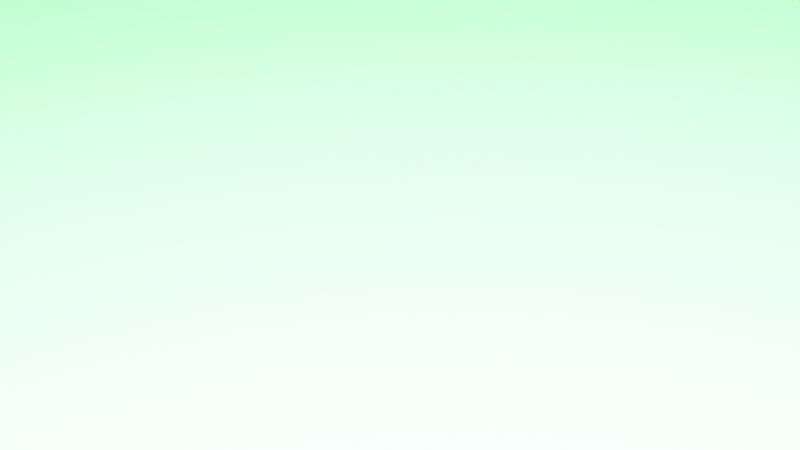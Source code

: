 # Source: ship.blend  (saved by Blender 3.6.11; exported with 4.5.12 LTS)
import bpy
from mathutils import Matrix  # noqa: F401  (used for matrix-valued properties, if any)

bpy.ops.wm.read_factory_settings(use_empty=True)
scene = bpy.context.scene
scene.name = 'Scene'

# ---- collections
col_collection = bpy.data.collections.new('Collection'); scene.collection.children.link(col_collection)

# ---- materials (node trees are filled in below, after node groups)
mat_material_003 = bpy.data.materials.new('Material.003')
mat_material_003.use_transparent_shadow = False
mat_material = bpy.data.materials.new('Material')
mat_material.use_transparent_shadow = False

# ---- material node trees
mat_material_003.use_nodes = True; mat_material_003.node_tree.nodes.clear()
_N = mat_material_003.node_tree.nodes; _L = mat_material_003.node_tree.links
n0 = _N.new('ShaderNodeBsdfPrincipled'); n0.name = 'Principled BSDF'; n0.location = (10, 300)
n0.distribution = 'GGX'
n0.subsurface_method = 'RANDOM_WALK_SKIN'
n0.inputs[0].default_value = (0.005659, 0.3757, 0.01357, 1.0)
n0.inputs[3].default_value = 1.45
n0.inputs[27].default_value = (0.0, 0.0, 0.0, 1.0)
n0.inputs[28].default_value = 1.0
n1 = _N.new('ShaderNodeOutputMaterial'); n1.name = 'Material Output'; n1.location = (300, 300)
_L.new(n0.outputs[0], n1.inputs[0])
n1.is_active_output = True
mat_material.use_nodes = True; mat_material.node_tree.nodes.clear()
_N = mat_material.node_tree.nodes; _L = mat_material.node_tree.links
n0 = _N.new('ShaderNodeBsdfPrincipled'); n0.name = 'Principled BSDF'; n0.location = (10, 300)
n0.distribution = 'GGX'
n0.subsurface_method = 'RANDOM_WALK_SKIN'
n0.inputs[0].default_value = (0.1734, 0.1174, 0.003914, 1.0)
n0.inputs[3].default_value = 1.45
n0.inputs[27].default_value = (0.0, 0.0, 0.0, 1.0)
n0.inputs[28].default_value = 1.0
n1 = _N.new('ShaderNodeOutputMaterial'); n1.name = 'Material Output'; n1.location = (300, 300)
_L.new(n0.outputs[0], n1.inputs[0])
n1.is_active_output = True

# ---- world
world_world = bpy.data.worlds.new('World'); scene.world = world_world
world_world.use_nodes = True; world_world.node_tree.nodes.clear()
_N = world_world.node_tree.nodes; _L = world_world.node_tree.links
n0 = _N.new('ShaderNodeOutputWorld'); n0.name = 'World Output'; n0.location = (300, 300)
n1 = _N.new('ShaderNodeBackground'); n1.name = 'Background'; n1.location = (10, 300)
n1.inputs[0].default_value = (0.05088, 0.05088, 0.05088, 1.0)
_L.new(n1.outputs[0], n0.inputs[0])
n0.is_active_output = True
world_world.color = (0.05088, 0.05088, 0.05088)
world_world.use_sun_shadow = False
world_world.sun_shadow_jitter_overblur = 0.0

# ---- cameras
cam_camera = bpy.data.cameras.new('Camera')
cam_camera.clip_end = 100.0
cam_camera.ortho_scale = 7.314

# ---- lights
light_light = bpy.data.lights.new('Light', 'POINT')
light_light.transmission_factor = 0.0
light_light.energy = 1000.0
light_light.shadow_soft_size = 0.1
light_light.shadow_maximum_resolution = 0.006
light_light.use_absolute_resolution = True

# ---- meshes
me_ship = bpy.data.meshes.new('ship')
me_ship.from_pydata([(-7.105e-15, -7.451e-09, 0.28), (-0.944, -0.5855, -0.223), (0.944, -0.5855, -0.223), (-3.67e-07, 0.8938, 0.0004837)], [], [(0, 3, 1), (0, 1, 2), (1, 3, 2), (2, 3, 0)])
me_ship.polygons.foreach_set('material_index', [0, 1, 0, 0])
_uv = me_ship.uv_layers.new(name='UVMap')
_uv.uv.foreach_set('vector', [0.25, 0.49, 0.25, 0.3365, 0.4578, 0.13, 0.75, 0.49, 0.9578, 0.13, 0.5422, 0.13, 0.4578, 0.13, 0.25, 0.3365, 0.04215, 0.13, 0.04215, 0.13, 0.25, 0.3365, 0.25, 0.49])
me_ship.materials.append(mat_material_003)
me_ship.materials.append(mat_material)
me_ship.update()

# ---- objects
ob_light = bpy.data.objects.new('Light', light_light)
ob_camera = bpy.data.objects.new('Camera', cam_camera)
ob_ship = bpy.data.objects.new('ship', me_ship)

# ---- transforms, parenting, visibility, modifiers, constraints
ob_light.location = (0.0, 0.0, 0.0)
ob_light.rotation_euler = (0.6503, 0.05522, 1.866)
ob_light.lock_rotations_4d = False
ob_light.empty_display_type = 'ARROWS'
ob_light.color = (0.0, 0.0, 0.0, 0.0)
ob_light.lineart.crease_threshold = 0.0
ob_camera.location = (0.0, 0.0, 0.0)
ob_camera.rotation_euler = (1.108, -0.06984, 0.8497)
ob_camera.lock_rotations_4d = False
ob_camera.empty_display_type = 'ARROWS'
ob_camera.color = (0.0, 0.0, 0.0, 0.0)
ob_camera.display_type = 'WIRE'
ob_camera.lineart.crease_threshold = 0.0
ob_ship.location = (0.0, 0.0, 0.0)

# ---- collection membership
col_collection.objects.link(ob_light)
col_collection.objects.link(ob_camera)
col_collection.objects.link(ob_ship)

# ---- scene / render settings (as saved in the file)
scene.camera = ob_camera
scene.frame_start = 1; scene.frame_end = 250; scene.frame_set(1)
scene.render.engine = 'BLENDER_EEVEE_NEXT'
scene.cycles.sampling_pattern = 'TABULATED_SOBOL'
scene.view_settings.view_transform = 'Filmic'
bpy.context.view_layer.update()
